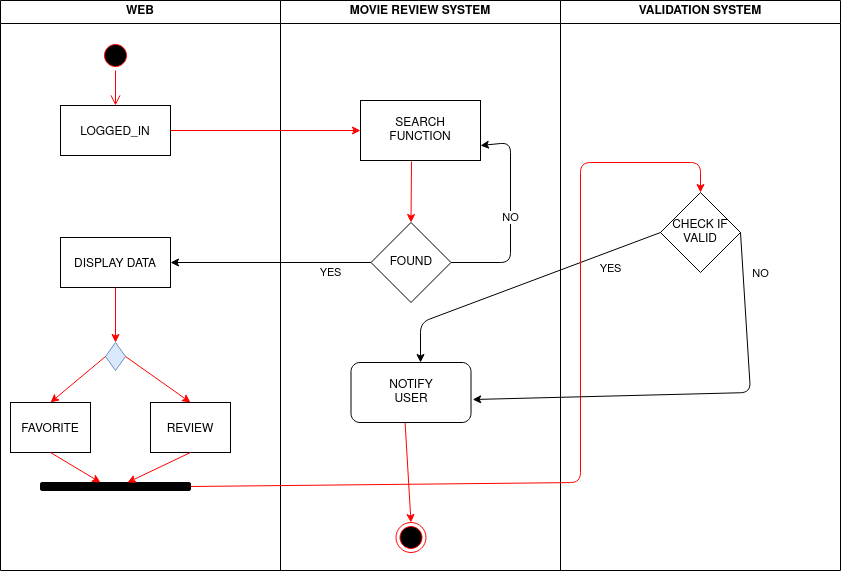

The diagram above was exported from draw.io. Its source (the exported page's mxGraphModel, read from the mxfile embedded in the PNG):
<mxGraphModel dx="1185" dy="663" grid="1" gridSize="10" guides="1" tooltips="1" connect="1" arrows="1" fold="1" page="1" pageScale="1" pageWidth="1169" pageHeight="826" background="none" math="0" shadow="0">
  <root>
    <mxCell id="0" />
    <mxCell id="1" parent="0" />
    <mxCell id="2" value="WEB" style="swimlane;whiteSpace=wrap" parent="1" vertex="1">
      <mxGeometry x="110" y="128" width="280" height="570" as="geometry" />
    </mxCell>
    <mxCell id="5" value="" style="ellipse;shape=startState;fillColor=#000000;strokeColor=#ff0000;" parent="2" vertex="1">
      <mxGeometry x="100" y="40" width="30" height="30" as="geometry" />
    </mxCell>
    <mxCell id="6" value="" style="edgeStyle=elbowEdgeStyle;elbow=horizontal;verticalAlign=bottom;endArrow=open;endSize=8;strokeColor=#FF0000;endFill=1;rounded=0" parent="2" source="5" target="7" edge="1">
      <mxGeometry x="100" y="40" as="geometry">
        <mxPoint x="115" y="110" as="targetPoint" />
      </mxGeometry>
    </mxCell>
    <mxCell id="7" value="LOGGED_IN " style="" parent="2" vertex="1">
      <mxGeometry x="60" y="105" width="110" height="50" as="geometry" />
    </mxCell>
    <mxCell id="ItZopKZ9AiH9tKhLFt15-52" value="DISPLAY DATA" style="" vertex="1" parent="2">
      <mxGeometry x="60" y="237" width="110" height="50" as="geometry" />
    </mxCell>
    <mxCell id="ItZopKZ9AiH9tKhLFt15-53" value="" style="rhombus;whiteSpace=wrap;html=1;fillColor=#dae8fc;strokeColor=#6c8ebf;" vertex="1" parent="2">
      <mxGeometry x="105" y="342" width="20" height="28" as="geometry" />
    </mxCell>
    <mxCell id="ItZopKZ9AiH9tKhLFt15-55" value="" style="endArrow=classic;html=1;exitX=0.5;exitY=1;exitDx=0;exitDy=0;strokeColor=#FF0000;entryX=0.5;entryY=0;entryDx=0;entryDy=0;" edge="1" parent="2" source="ItZopKZ9AiH9tKhLFt15-52" target="ItZopKZ9AiH9tKhLFt15-53">
      <mxGeometry width="50" height="50" relative="1" as="geometry">
        <mxPoint x="190" y="342" as="sourcePoint" />
        <mxPoint x="380" y="342" as="targetPoint" />
      </mxGeometry>
    </mxCell>
    <mxCell id="ItZopKZ9AiH9tKhLFt15-58" value="" style="endArrow=classic;html=1;exitX=1;exitY=0.5;exitDx=0;exitDy=0;entryX=0.5;entryY=0;entryDx=0;entryDy=0;strokeColor=#FF0000;" edge="1" parent="2" source="ItZopKZ9AiH9tKhLFt15-53" target="ItZopKZ9AiH9tKhLFt15-61">
      <mxGeometry width="50" height="50" relative="1" as="geometry">
        <mxPoint x="200" y="462" as="sourcePoint" />
        <mxPoint x="250" y="412" as="targetPoint" />
      </mxGeometry>
    </mxCell>
    <mxCell id="ItZopKZ9AiH9tKhLFt15-59" value="" style="endArrow=classic;html=1;exitX=0;exitY=0.5;exitDx=0;exitDy=0;entryX=0.5;entryY=0;entryDx=0;entryDy=0;strokeColor=#FF0000;" edge="1" parent="2" source="ItZopKZ9AiH9tKhLFt15-53" target="ItZopKZ9AiH9tKhLFt15-60">
      <mxGeometry width="50" height="50" relative="1" as="geometry">
        <mxPoint x="50" y="502" as="sourcePoint" />
        <mxPoint x="50" y="412" as="targetPoint" />
      </mxGeometry>
    </mxCell>
    <mxCell id="ItZopKZ9AiH9tKhLFt15-60" value="FAVORITE" style="" vertex="1" parent="2">
      <mxGeometry x="10" y="402" width="80" height="50" as="geometry" />
    </mxCell>
    <mxCell id="ItZopKZ9AiH9tKhLFt15-61" value="REVIEW" style="" vertex="1" parent="2">
      <mxGeometry x="150" y="402" width="80" height="50" as="geometry" />
    </mxCell>
    <mxCell id="ItZopKZ9AiH9tKhLFt15-62" value="" style="rounded=1;whiteSpace=wrap;html=1;fillColor=#000000;" vertex="1" parent="2">
      <mxGeometry x="40" y="482" width="150" height="8" as="geometry" />
    </mxCell>
    <mxCell id="ItZopKZ9AiH9tKhLFt15-63" value="" style="endArrow=classic;html=1;strokeColor=#FF0000;exitX=0.5;exitY=1;exitDx=0;exitDy=0;entryX=0.4;entryY=0;entryDx=0;entryDy=0;entryPerimeter=0;" edge="1" parent="2" source="ItZopKZ9AiH9tKhLFt15-60" target="ItZopKZ9AiH9tKhLFt15-62">
      <mxGeometry width="50" height="50" relative="1" as="geometry">
        <mxPoint x="120" y="492" as="sourcePoint" />
        <mxPoint x="115" y="486" as="targetPoint" />
      </mxGeometry>
    </mxCell>
    <mxCell id="ItZopKZ9AiH9tKhLFt15-64" value="" style="endArrow=classic;html=1;strokeColor=#FF0000;exitX=0.5;exitY=1;exitDx=0;exitDy=0;" edge="1" parent="2" source="ItZopKZ9AiH9tKhLFt15-61">
      <mxGeometry width="50" height="50" relative="1" as="geometry">
        <mxPoint x="260" y="552" as="sourcePoint" />
        <mxPoint x="127" y="482" as="targetPoint" />
      </mxGeometry>
    </mxCell>
    <mxCell id="3" value="MOVIE REVIEW SYSTEM" style="swimlane;whiteSpace=wrap" parent="1" vertex="1">
      <mxGeometry x="390" y="128" width="280" height="570" as="geometry" />
    </mxCell>
    <mxCell id="38" value="" style="ellipse;shape=endState;fillColor=#000000;strokeColor=#ff0000" parent="3" vertex="1">
      <mxGeometry x="115.5" y="522" width="30" height="30" as="geometry" />
    </mxCell>
    <mxCell id="ItZopKZ9AiH9tKhLFt15-44" value="&lt;div&gt;SEARCH &lt;br&gt;&lt;/div&gt;&lt;div&gt;FUNCTION&lt;/div&gt;" style="rounded=0;whiteSpace=wrap;html=1;" vertex="1" parent="3">
      <mxGeometry x="80" y="100" width="120" height="60" as="geometry" />
    </mxCell>
    <mxCell id="ItZopKZ9AiH9tKhLFt15-48" value="" style="endArrow=classic;html=1;strokeColor=#FF0000;entryX=0.5;entryY=0;entryDx=0;entryDy=0;" edge="1" parent="3" target="ItZopKZ9AiH9tKhLFt15-49">
      <mxGeometry width="50" height="50" relative="1" as="geometry">
        <mxPoint x="131" y="161" as="sourcePoint" />
        <mxPoint x="160" y="232" as="targetPoint" />
      </mxGeometry>
    </mxCell>
    <mxCell id="ItZopKZ9AiH9tKhLFt15-49" value="FOUND" style="rhombus;whiteSpace=wrap;html=1;" vertex="1" parent="3">
      <mxGeometry x="90.5" y="222" width="80" height="80" as="geometry" />
    </mxCell>
    <mxCell id="ItZopKZ9AiH9tKhLFt15-50" value="NO" style="endArrow=classic;html=1;exitX=1;exitY=0.5;exitDx=0;exitDy=0;entryX=1;entryY=0.75;entryDx=0;entryDy=0;" edge="1" parent="3" source="ItZopKZ9AiH9tKhLFt15-49" target="ItZopKZ9AiH9tKhLFt15-44">
      <mxGeometry width="50" height="50" relative="1" as="geometry">
        <mxPoint x="200" y="292" as="sourcePoint" />
        <mxPoint x="230" y="92" as="targetPoint" />
        <Array as="points">
          <mxPoint x="230" y="262" />
          <mxPoint x="230" y="142" />
        </Array>
      </mxGeometry>
    </mxCell>
    <mxCell id="ItZopKZ9AiH9tKhLFt15-69" value="&lt;div&gt;NOTIFY&lt;/div&gt;&lt;div&gt;USER&lt;br&gt;&lt;/div&gt;" style="rounded=1;whiteSpace=wrap;html=1;fillColor=none;" vertex="1" parent="3">
      <mxGeometry x="70.5" y="362" width="120" height="60" as="geometry" />
    </mxCell>
    <mxCell id="ItZopKZ9AiH9tKhLFt15-72" value="" style="endArrow=classic;html=1;exitX=0.451;exitY=1.006;exitDx=0;exitDy=0;exitPerimeter=0;entryX=0.5;entryY=0;entryDx=0;entryDy=0;strokeColor=#FF0000;" edge="1" parent="3" source="ItZopKZ9AiH9tKhLFt15-69" target="38">
      <mxGeometry width="50" height="50" relative="1" as="geometry">
        <mxPoint x="430" y="502" as="sourcePoint" />
        <mxPoint x="480" y="452" as="targetPoint" />
      </mxGeometry>
    </mxCell>
    <mxCell id="ItZopKZ9AiH9tKhLFt15-43" value="" style="endArrow=classic;html=1;exitX=1;exitY=0.5;exitDx=0;exitDy=0;strokeColor=#FF0000;entryX=0;entryY=0.5;entryDx=0;entryDy=0;" edge="1" parent="1" source="7" target="ItZopKZ9AiH9tKhLFt15-44">
      <mxGeometry width="50" height="50" relative="1" as="geometry">
        <mxPoint x="325.5" y="310" as="sourcePoint" />
        <mxPoint x="375.5" y="260" as="targetPoint" />
      </mxGeometry>
    </mxCell>
    <mxCell id="ItZopKZ9AiH9tKhLFt15-45" value="VALIDATION SYSTEM" style="swimlane;whiteSpace=wrap" vertex="1" parent="1">
      <mxGeometry x="670" y="128" width="280" height="570" as="geometry" />
    </mxCell>
    <mxCell id="ItZopKZ9AiH9tKhLFt15-67" value="&lt;div&gt;CHECK IF&lt;/div&gt;&lt;div&gt;VALID&lt;br&gt;&lt;/div&gt;" style="rhombus;whiteSpace=wrap;html=1;fillColor=none;" vertex="1" parent="ItZopKZ9AiH9tKhLFt15-45">
      <mxGeometry x="100" y="192" width="80" height="80" as="geometry" />
    </mxCell>
    <mxCell id="ItZopKZ9AiH9tKhLFt15-71" value="YES" style="endArrow=classic;html=1;strokeColor=#000000;exitX=0;exitY=0.5;exitDx=0;exitDy=0;" edge="1" parent="ItZopKZ9AiH9tKhLFt15-45" source="ItZopKZ9AiH9tKhLFt15-67">
      <mxGeometry x="-0.6027" y="16" width="50" height="50" relative="1" as="geometry">
        <mxPoint x="100" y="412" as="sourcePoint" />
        <mxPoint x="-140" y="362" as="targetPoint" />
        <Array as="points">
          <mxPoint x="-140" y="322" />
        </Array>
        <mxPoint as="offset" />
      </mxGeometry>
    </mxCell>
    <mxCell id="ItZopKZ9AiH9tKhLFt15-51" value="YES" style="endArrow=classic;html=1;strokeColor=#000000;exitX=0;exitY=0.5;exitDx=0;exitDy=0;entryX=1;entryY=0.5;entryDx=0;entryDy=0;" edge="1" parent="1" source="ItZopKZ9AiH9tKhLFt15-49" target="ItZopKZ9AiH9tKhLFt15-52">
      <mxGeometry x="-0.596" y="10" width="50" height="50" relative="1" as="geometry">
        <mxPoint x="360" y="410" as="sourcePoint" />
        <mxPoint x="270" y="400" as="targetPoint" />
        <mxPoint as="offset" />
      </mxGeometry>
    </mxCell>
    <mxCell id="ItZopKZ9AiH9tKhLFt15-68" value="" style="endArrow=classic;html=1;strokeColor=#FF0000;exitX=1;exitY=0.5;exitDx=0;exitDy=0;entryX=0.5;entryY=0;entryDx=0;entryDy=0;" edge="1" parent="1" source="ItZopKZ9AiH9tKhLFt15-62" target="ItZopKZ9AiH9tKhLFt15-67">
      <mxGeometry width="50" height="50" relative="1" as="geometry">
        <mxPoint x="480" y="620" as="sourcePoint" />
        <mxPoint x="690" y="180" as="targetPoint" />
        <Array as="points">
          <mxPoint x="690" y="610" />
          <mxPoint x="690" y="290" />
          <mxPoint x="810" y="290" />
        </Array>
      </mxGeometry>
    </mxCell>
    <mxCell id="ItZopKZ9AiH9tKhLFt15-70" value="NO" style="endArrow=classic;html=1;exitX=1;exitY=0.5;exitDx=0;exitDy=0;entryX=1.014;entryY=0.617;entryDx=0;entryDy=0;entryPerimeter=0;" edge="1" parent="1" source="ItZopKZ9AiH9tKhLFt15-67" target="ItZopKZ9AiH9tKhLFt15-69">
      <mxGeometry x="-0.8079" y="17" width="50" height="50" relative="1" as="geometry">
        <mxPoint x="830" y="590" as="sourcePoint" />
        <mxPoint x="860" y="580" as="targetPoint" />
        <Array as="points">
          <mxPoint x="860" y="520" />
        </Array>
        <mxPoint as="offset" />
      </mxGeometry>
    </mxCell>
  </root>
</mxGraphModel>